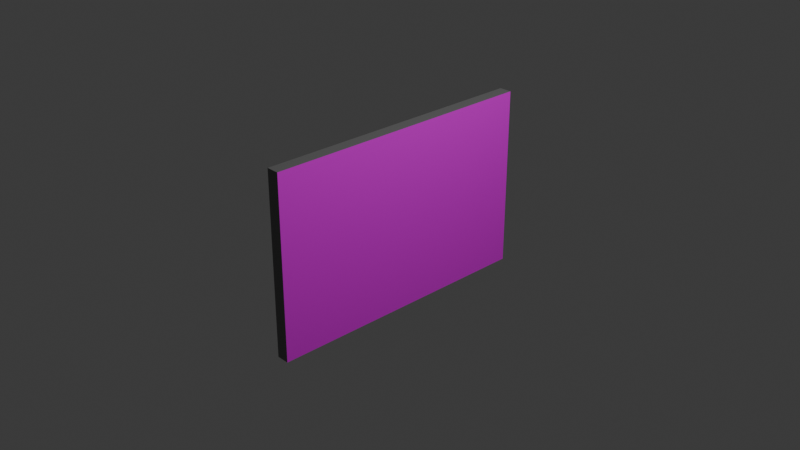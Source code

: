 # Source: gen_sign_1_.blend  (saved by Blender 5.2.44; exported with 4.5.12 LTS)
import bpy
from mathutils import Matrix  # noqa: F401  (used for matrix-valued properties, if any)

bpy.ops.wm.read_factory_settings(use_empty=True)
scene = bpy.context.scene
scene.name = 'Scene'

# ---- collections
col_collection = bpy.data.collections.new('Collection'); scene.collection.children.link(col_collection)

# ---- images (referenced by path relative to the original .blend; pixels are not part of the script)
import os
ASSET_DIR = os.environ.get("B2B_ASSET_DIR", "")  # directory of the original .blend (textures are referenced by path, not embedded)
HERE = os.path.dirname(os.path.abspath(__file__))  # packed textures are extracted next to this script under _unpacked/

def load_image(name, relpath, width, height, colorspace="sRGB"):
    """Load a texture the original file referenced (path relative to the .blend, or extracted next to this script)."""
    p = next((c for c in (os.path.join(HERE, relpath), os.path.join(ASSET_DIR, relpath)) if relpath and os.path.exists(c)), "")
    if p:
        img = bpy.data.images.load(p, check_existing=True)
        img.name = name
    else:  # same state as the original file: an image datablock whose file is absent (Cycles renders it pink)
        img = bpy.data.images.new(name, width, height)
        img.source = "FILE"
        img.filepath = "//" + (relpath or name)
    img.colorspace_settings.name = colorspace
    return img
img_gen_sign_psd = load_image('gen_sign.psd', 'gen_sign.psd', 1024, 1024, 'sRGB')

# ---- materials (node trees are filled in below, after node groups)
mat_material = bpy.data.materials.new('Material')
mat_material.alpha_threshold = 0.0
mat_material.use_backface_culling_lightprobe_volume = False
mat_material.roughness = 0.5
mat_material.line_color = (0.0, 0.0, 0.0, 1.0)
mat_material_001 = bpy.data.materials.new('Material.001')

# ---- material node trees
mat_material.use_nodes = True; mat_material.node_tree.nodes.clear()
_N = mat_material.node_tree.nodes; _L = mat_material.node_tree.links
n0 = _N.new('ShaderNodeOutputMaterial'); n0.name = 'Material Output'; n0.location = (200, 100)
n1 = _N.new('ShaderNodeBsdfPrincipled'); n1.name = 'Principled BSDF'; n1.location = (-200, 100)
n1.inputs[10].default_value = 0.005
n2 = _N.new('ShaderNodeTexImage'); n2.name = 'Image Texture'; n2.location = (-490, 60)
n2.image = img_gen_sign_psd
_L.new(n1.outputs[0], n0.inputs[0])
_L.new(n2.outputs[0], n1.inputs[0])
n0.is_active_output = True
mat_material_001.use_nodes = True; mat_material_001.node_tree.nodes.clear()
_N = mat_material_001.node_tree.nodes; _L = mat_material_001.node_tree.links
n0 = _N.new('ShaderNodeBsdfPrincipled'); n0.name = 'Principled BSDF'; n0.location = (-200, 100)
n0.inputs[0].default_value = (0.1676, 0.1676, 0.1676, 1.0)
n0.inputs[10].default_value = 0.005
n1 = _N.new('ShaderNodeOutputMaterial'); n1.name = 'Material Output'; n1.location = (200, 100)
_L.new(n0.outputs[0], n1.inputs[0])
n1.is_active_output = True

# ---- world
world_world = bpy.data.worlds.new('World'); scene.world = world_world
world_world.use_nodes = True; world_world.node_tree.nodes.clear()
_N = world_world.node_tree.nodes; _L = world_world.node_tree.links
n0 = _N.new('ShaderNodeOutputWorld'); n0.name = 'World Output'; n0.location = (200, 100)
n1 = _N.new('ShaderNodeBackground'); n1.name = 'Background'; n1.location = (-200, 100)
n1.inputs[0].default_value = (0.05088, 0.05088, 0.05088, 1.0)
_L.new(n1.outputs[0], n0.inputs[0])
n0.is_active_output = True
world_world.color = (0.05088, 0.05088, 0.05088)
world_world.sun_shadow_jitter_overblur = 0.0

# ---- cameras
cam_camera = bpy.data.cameras.new('Camera')
cam_camera.clip_end = 100.0
cam_camera.ortho_scale = 7.314

# ---- lights
light_light = bpy.data.lights.new('Light', 'POINT')
light_light.energy = 1000.0
light_light.shadow_soft_size = 0.1

# ---- meshes
me_cube = bpy.data.meshes.new('Cube')
me_cube.from_pydata([(1.0, 1.0, 1.0), (1.0, 1.0, -1.0), (1.0, -1.0, 1.0), (1.0, -1.0, -1.0), (-1.0, 1.0, 1.0), (-1.0, 1.0, -1.0), (-1.0, -1.0, 1.0), (-1.0, -1.0, -1.0)], [], [(0, 4, 6, 2), (3, 2, 6, 7), (7, 6, 4, 5), (5, 1, 3, 7), (1, 0, 2, 3), (5, 4, 0, 1)])
me_cube.polygons.foreach_set('material_index', [1, 1, 1, 1, 0, 1])
_uv = me_cube.uv_layers.new(name='UVMap')
_uv.uv.foreach_set('vector', [0.9855, 0.003338, 0.875, 0.5, 0.875, 0.75, 0.003573, 0.009937, 0.01661, 1.003, 0.003573, 0.009937, 0.625, 1.0, 0.375, 1.0, 0.375, 0.0, 0.625, 0.0, 0.625, 0.25, 0.375, 0.25, 0.125, 0.5, 0.9986, 0.996, 0.01661, 1.003, 0.125, 0.75, 0.9986, 0.996, 0.9855, 0.003338, 0.003573, 0.009937, 0.01661, 1.003, 0.375, 0.25, 0.625, 0.25, 0.9855, 0.003338, 0.9986, 0.996])
me_cube.materials.append(mat_material)
me_cube.materials.append(mat_material_001)
me_cube.use_mirror_vertex_groups = False
me_cube.update()

# ---- objects
ob_cube = bpy.data.objects.new('Cube', me_cube)
ob_light = bpy.data.objects.new('Light', light_light)
ob_camera = bpy.data.objects.new('Camera', cam_camera)

# ---- transforms, parenting, visibility, modifiers, constraints
ob_cube.location = (0.0, 0.0, 0.0)
ob_cube.scale = (0.06978, -1.546, 1.0)
ob_cube.lock_rotations_4d = False
ob_cube.empty_display_type = 'ARROWS'
ob_cube.lineart.crease_threshold = 0.0
ob_light.location = (4.076, 1.005, 5.904)
ob_light.rotation_euler = (0.6503, 0.05522, 1.866)
ob_light.lock_rotations_4d = False
ob_light.empty_display_type = 'ARROWS'
ob_light.color = (0.0, 0.0, 0.0, 0.0)
ob_light.lineart.crease_threshold = 0.0
ob_camera.location = (7.359, -6.926, 4.958)
ob_camera.rotation_euler = (1.109, 0.0, 0.8149)
ob_camera.lock_rotations_4d = False
ob_camera.empty_display_type = 'ARROWS'
ob_camera.color = (0.0, 0.0, 0.0, 0.0)
ob_camera.display_type = 'WIRE'
ob_camera.lineart.crease_threshold = 0.0

# ---- collection membership
col_collection.objects.link(ob_cube)
col_collection.objects.link(ob_light)
col_collection.objects.link(ob_camera)

# ---- scene / render settings (as saved in the file)
scene.camera = ob_camera
scene.frame_start = 1; scene.frame_end = 250; scene.frame_set(1)
scene.render.engine = 'BLENDER_EEVEE_NEXT'
scene.render.bake_bias = 0.0
scene.render.bake_samples = 0
scene.render.compositor_device = 'GPU'
scene.eevee.use_volume_custom_range = False
scene.eevee.fast_gi_thickness_near = 0.1
scene.eevee.fast_gi_thickness_far = 0.0
scene.eevee.ray_tracing_options.screen_trace_thickness = 0.1
bpy.context.view_layer.update()
